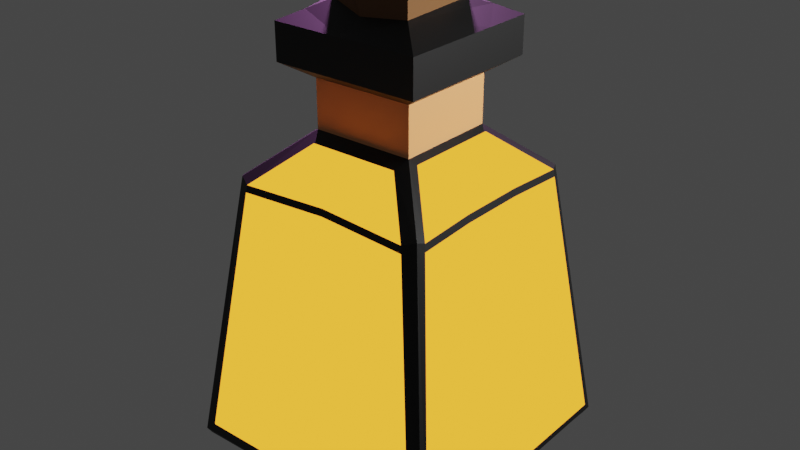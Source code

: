# Source: AGPPotion.blend  (saved by Blender 2.80.75; exported with 4.5.12 LTS)
import bpy
from mathutils import Matrix  # noqa: F401  (used for matrix-valued properties, if any)

bpy.ops.wm.read_factory_settings(use_empty=True)
scene = bpy.context.scene
scene.name = 'Scene'

# ---- collections
col_collection = bpy.data.collections.new('Collection'); scene.collection.children.link(col_collection)

# ---- materials (node trees are filled in below, after node groups)
mat_material_002 = bpy.data.materials.new('Material.002')
mat_material_002.use_transparent_shadow = False
mat_material_003 = bpy.data.materials.new('Material.003')
mat_material_003.use_transparent_shadow = False
mat_material_004 = bpy.data.materials.new('Material.004')
mat_material_004.use_transparent_shadow = False
mat_material_005 = bpy.data.materials.new('Material.005')
mat_material_005.use_transparent_shadow = False

# ---- material node trees
mat_material_002.use_nodes = True; mat_material_002.node_tree.nodes.clear()
_N = mat_material_002.node_tree.nodes; _L = mat_material_002.node_tree.links
n0 = _N.new('ShaderNodeOutputMaterial'); n0.name = 'Material Output'; n0.location = (300, 300)
n1 = _N.new('ShaderNodeBsdfPrincipled'); n1.name = 'Principled BSDF'; n1.location = (10, 300)
n1.distribution = 'GGX'
n1.subsurface_method = 'BURLEY'
n1.inputs[0].default_value = (0.1626, 0.06059, 0.01146, 1.0)
n1.inputs[3].default_value = 1.45
n1.inputs[27].default_value = (0.0, 0.0, 0.0, 1.0)
n1.inputs[28].default_value = 1.0
_L.new(n1.outputs[0], n0.inputs[0])
n0.is_active_output = True
mat_material_003.use_nodes = True; mat_material_003.node_tree.nodes.clear()
_N = mat_material_003.node_tree.nodes; _L = mat_material_003.node_tree.links
n0 = _N.new('ShaderNodeOutputMaterial'); n0.name = 'Material Output'; n0.location = (300, 300)
n1 = _N.new('ShaderNodeBsdfPrincipled'); n1.name = 'Principled BSDF'; n1.location = (10, 300)
n1.distribution = 'GGX'
n1.subsurface_method = 'BURLEY'
n1.inputs[0].default_value = (0.0, 0.0, 0.0, 1.0)
n1.inputs[3].default_value = 1.45
n1.inputs[27].default_value = (0.0, 0.0, 0.0, 1.0)
n1.inputs[28].default_value = 1.0
_L.new(n1.outputs[0], n0.inputs[0])
n0.is_active_output = True
mat_material_004.use_nodes = True; mat_material_004.node_tree.nodes.clear()
_N = mat_material_004.node_tree.nodes; _L = mat_material_004.node_tree.links
n0 = _N.new('ShaderNodeOutputMaterial'); n0.name = 'Material Output'; n0.location = (300, 300)
n1 = _N.new('ShaderNodeBsdfPrincipled'); n1.name = 'Principled BSDF'; n1.location = (10, 300)
n1.distribution = 'GGX'
n1.subsurface_method = 'BURLEY'
n1.inputs[0].default_value = (0.8, 0.3292, 0.1207, 1.0)
n1.inputs[3].default_value = 1.45
n1.inputs[27].default_value = (0.0, 0.0, 0.0, 1.0)
n1.inputs[28].default_value = 1.0
_L.new(n1.outputs[0], n0.inputs[0])
n0.is_active_output = True
mat_material_005.use_nodes = True; mat_material_005.node_tree.nodes.clear()
_N = mat_material_005.node_tree.nodes; _L = mat_material_005.node_tree.links
n0 = _N.new('ShaderNodeOutputMaterial'); n0.name = 'Material Output'; n0.location = (300, 300)
n1 = _N.new('ShaderNodeEmission'); n1.name = 'Emission'; n1.location = (10, 300)
n1.inputs[0].default_value = (0.3757, 0.1304, 0.008787, 1.0)
n1.inputs[1].default_value = 5.0
_L.new(n1.outputs[0], n0.inputs[0])
n0.is_active_output = True

# ---- world
world_world = bpy.data.worlds.new('World'); scene.world = world_world
world_world.use_nodes = True; world_world.node_tree.nodes.clear()
_N = world_world.node_tree.nodes; _L = world_world.node_tree.links
n0 = _N.new('ShaderNodeOutputWorld'); n0.name = 'World Output'; n0.location = (300, 300)
n1 = _N.new('ShaderNodeBackground'); n1.name = 'Background'; n1.location = (10, 300)
n1.inputs[0].default_value = (0.05088, 0.05088, 0.05088, 1.0)
_L.new(n1.outputs[0], n0.inputs[0])
n0.is_active_output = True
world_world.color = (0.05088, 0.05088, 0.05088)
world_world.use_sun_shadow = False
world_world.sun_shadow_jitter_overblur = 0.0

# ---- lights
light_point = bpy.data.lights.new('Point', 'POINT')
light_point.transmission_factor = 0.0
light_point.energy = 5000.0
light_point.shadow_soft_size = 0.25
light_point.shadow_maximum_resolution = 0.006
light_point.use_absolute_resolution = True
light_point_001 = bpy.data.lights.new('Point.001', 'POINT')
light_point_001.color = (0.9159, 0.362, 1.0)
light_point_001.transmission_factor = 0.0
light_point_001.energy = 5000.0
light_point_001.shadow_soft_size = 0.25
light_point_001.shadow_maximum_resolution = 0.006
light_point_001.use_absolute_resolution = True

# ---- meshes
me_cube_001 = bpy.data.meshes.new('Cube.001')
me_cube_001.from_pydata([(-0.7684, -0.7684, -1.184), (-0.3314, -0.4621, 1.25), (-0.7684, 0.7684, -1.184), (-0.3575, 0.4189, 1.284), (0.7684, -0.7684, -1.184), (0.3314, -0.4621, 1.25), (0.7684, 0.7684, -1.184), (0.4221, 0.3499, 1.274), (-0.9578, 1.01, -0.9634), (-0.8981, -1.007, -0.9116), (1.0, 0.9405, -0.9484), (0.8981, -1.007, -0.9116), (-0.6433, -0.7712, 0.9746), (-0.6939, 0.7542, 0.9895), (0.7498, 0.6792, 0.9852), (0.6433, -0.7712, 0.9746), (-0.3759, -0.3759, 1.655), (-0.3759, 0.3759, 1.655), (0.3759, 0.3759, 1.655), (0.3759, -0.3759, 1.655), (-0.5461, -0.5461, 1.765), (-0.5461, 0.5461, 1.765), (0.5461, 0.5461, 1.765), (0.5461, -0.5461, 1.765), (-0.5461, -0.5461, 2.029), (-0.5461, 0.5461, 2.029), (0.5461, 0.5461, 2.029), (0.5461, -0.5461, 2.029), (-0.2892, 0.2532, 2.138), (0.3353, -0.3389, 2.149), (-0.2892, 0.2532, 2.372), (0.0, 1.01, -0.9634), (0.0, 0.7448, 1.0), (0.0, -1.007, -0.9116), (0.0, -0.7485, 1.0), (0.0, 0.778, -1.195), (0.0, -0.778, -1.195), (0.0, 0.4189, 1.284), (0.0, -0.4621, 1.25), (0.0, 0.3759, 1.655), (0.0, -0.3759, 1.655), (0.0, 0.5461, 1.765), (0.0, -0.5461, 1.765), (0.0, 0.5461, 2.029), (0.0, -0.5461, 2.029), (0.003738, 0.3873, 2.116), (0.0, -0.3755, 2.118), (0.003738, 0.3873, 2.35), (0.3301, -0.2921, 2.374), (0.3353, -0.3389, 2.316), (0.0, -0.3755, 2.285), (0.0, -0.3087, 2.352), (-0.06675, -0.3755, 2.352), (0.267, 0.3133, 2.159), (0.3138, 0.2665, 2.159), (0.4065, 0.4065, 2.102), (0.3138, 0.2665, 2.393), (0.267, 0.3133, 2.393), (-0.2726, -0.3027, 2.17), (-0.3276, -0.2477, 2.17), (-0.412, -0.412, 2.099), (-0.3276, -0.2477, 2.404), (-0.2726, -0.3027, 2.404), (-0.3759, -0.3759, 1.424), (-0.3759, -0.3759, 1.539), (-0.3759, 0.3759, 1.539), (-0.3759, 0.3759, 1.424), (0.3759, -0.3759, 1.424), (0.3759, -0.3759, 1.539), (0.3759, 0.3759, 1.539), (0.3759, 0.3759, 1.424), (0.0, 0.3759, 1.424), (0.0, 0.3759, 1.539), (0.0, -0.3759, 1.424), (0.0, -0.3759, 1.539), (-1.013, 0.3333, -0.9638), (-1.013, -0.3333, -0.9638), (-0.7475, -0.2432, 1.0), (-0.7475, 0.2432, 1.0), (1.0, -0.3333, -0.9484), (1.0, 0.3333, -0.9484), (0.7365, 0.2432, 1.0), (0.7365, -0.2432, 1.0), (-0.778, 0.2488, -1.195), (-0.778, -0.2488, -1.195), (0.778, -0.2488, -1.195), (0.778, 0.2488, -1.195), (-0.4214, -0.1253, 1.284), (-0.4214, 0.1253, 1.284), (0.4221, 0.1253, 1.274), (0.4221, -0.1253, 1.274), (-0.3759, -0.1253, 1.655), (-0.3759, 0.1253, 1.655), (0.3759, 0.1253, 1.655), (0.3759, -0.1253, 1.655), (-0.5461, -0.182, 1.765), (-0.5461, 0.182, 1.765), (0.5461, 0.182, 1.765), (0.5461, -0.182, 1.765), (-0.5461, -0.182, 2.029), (-0.5461, 0.182, 2.029), (0.5461, 0.182, 2.029), (0.5461, -0.182, 2.029), (0.0, 0.2488, -1.223), (0.0, -0.2488, -1.223), (0.3759, 0.1253, 1.424), (0.3759, -0.1253, 1.424), (0.3759, 0.1253, 1.539), (0.3759, -0.1253, 1.539), (-0.3759, -0.1253, 1.424), (-0.3759, 0.1253, 1.424), (-0.3759, -0.1253, 1.539), (-0.3759, 0.1253, 1.539), (-1.013, -0.9583, -0.9638), (-0.7568, -0.6942, 0.9896), (0.7295, -0.7295, 1.0), (1.0, -0.9405, -0.9484), (0.0, -0.9685, -1.028), (0.0, -0.3759, 1.308), (-0.4214, -0.3577, 1.284), (0.4221, -0.3499, 1.274), (0.7295, 0.7295, 1.0), (0.9578, 1.01, -0.9634), (0.9685, 0.3333, -1.028), (0.7498, -0.6792, 0.9852), (0.978, -0.978, -1.039), (0.3759, -0.1253, 1.308), (0.3759, -0.3759, 1.308), (0.3575, 0.4189, 1.284), (0.9685, -0.3333, -1.028), (0.3759, 0.1253, 1.308), (-0.7295, 0.7295, 1.0), (-1.013, 0.9583, -0.9638), (0.0, 0.9685, -1.028), (0.6939, 0.7542, 0.9895), (0.978, 0.978, -1.039), (0.0, 0.3759, 1.308), (0.3759, 0.3759, 1.308), (-0.4214, 0.3577, 1.284), (-0.9685, -0.3333, -1.028), (-0.978, -0.978, -1.039), (-0.7295, -0.7295, 1.0), (-0.7568, 0.6942, 0.9896), (-0.978, 0.978, -1.039), (-0.3759, 0.1253, 1.308), (-0.3759, 0.3759, 1.308), (-0.3759, -0.3759, 1.308), (-0.9685, 0.3333, -1.028), (-0.3759, -0.1253, 1.308), (-0.7371, -0.7371, 0.9443), (-0.7371, 0.7371, 0.9443), (0.7371, 0.7371, 0.9443), (0.7371, -0.7371, 0.9443), (0.0, -0.7557, 0.9467), (0.0, 0.7522, 0.9453), (0.7438, 0.2457, 0.9457), (0.7438, -0.2457, 0.9457), (-0.7549, -0.2457, 0.9453), (-0.7549, 0.2457, 0.9453), (-0.6504, -0.7778, 0.9221), (0.6504, -0.7778, 0.9221), (0.7567, 0.6865, 0.9313), (0.7567, -0.6865, 0.9313), (-0.7012, 0.7613, 0.9351), (0.7012, 0.7613, 0.9351), (-0.764, -0.7016, 0.9352), (-0.764, 0.7016, 0.9352), (-1.0, -0.3333, -1.0), (-1.0, -1.0, -1.0), (0.0, 1.0, -1.0), (-1.0, 1.0, -1.0), (1.0, 0.3333, -1.0), (1.0, 1.0, -1.0), (0.0, -1.0, -1.0), (1.0, -1.0, -1.0), (-0.7465, -0.2488, -1.223), (-0.7465, -0.7465, -1.223), (0.0, 0.7465, -1.223), (-0.7465, 0.7465, -1.223), (0.7465, 0.2488, -1.223), (0.7465, 0.7465, -1.223), (0.0, -0.7465, -1.223), (0.7465, -0.7465, -1.223), (-1.0, 0.3333, -1.0), (1.0, -0.3333, -1.0), (-0.7465, 0.2488, -1.223), (0.7465, -0.2488, -1.223)], [], [(158, 78, 142, 166), (154, 32, 134, 164), (156, 82, 124, 162), (153, 34, 12, 159), (104, 186, 182, 181), (111, 64, 16, 91), (84, 0, 140, 139), (35, 2, 143, 133), (86, 6, 135, 123), (36, 4, 125, 117), (88, 138, 142, 78), (37, 128, 134, 32), (90, 120, 124, 82), (38, 1, 12, 34), (40, 19, 23, 42), (74, 68, 19, 40), (72, 65, 17, 39), (107, 69, 18, 93), (97, 22, 26, 101), (39, 17, 21, 41), (93, 18, 22, 97), (91, 16, 20, 95), (44, 27, 29, 46), (95, 20, 24, 99), (42, 23, 27, 44), (41, 21, 25, 43), (45, 28, 30, 47), (43, 25, 28, 45), (26, 43, 45, 53, 55), (58, 46, 50, 52, 62), (46, 29, 49, 50), (25, 100, 99, 24, 60, 59, 28), (24, 44, 46, 58, 60), (56, 57, 47, 51, 48), (29, 54, 56, 48, 49), (27, 102, 101, 26, 55, 54, 29), (22, 41, 43, 26), (20, 42, 44, 24), (47, 30, 61, 62, 52, 51), (18, 39, 41, 22), (69, 72, 39, 18), (64, 74, 40, 16), (16, 40, 42, 20), (5, 38, 34, 15), (3, 37, 32, 13), (0, 36, 117, 140), (6, 35, 133, 135), (175, 104, 181, 176), (160, 15, 34, 153), (163, 13, 32, 154), (50, 51, 52), (48, 51, 50, 49), (53, 54, 55), (56, 54, 53, 57), (53, 45, 47, 57), (58, 59, 60), (58, 62, 61, 59), (28, 59, 61, 30), (146, 118, 73, 63), (63, 73, 74, 64), (137, 136, 71, 70), (70, 71, 72, 69), (130, 137, 70, 105), (105, 70, 69, 107), (136, 145, 66, 71), (71, 66, 65, 72), (118, 127, 67, 73), (73, 67, 68, 74), (148, 146, 63, 109), (109, 63, 64, 111), (66, 110, 112, 65), (110, 109, 111, 112), (145, 144, 110, 66), (144, 148, 109, 110), (67, 106, 108, 68), (106, 105, 107, 108), (127, 126, 106, 67), (126, 130, 105, 106), (178, 177, 103, 185), (185, 103, 104, 175), (21, 96, 100, 25), (96, 95, 99, 100), (17, 92, 96, 21), (92, 91, 95, 96), (19, 94, 98, 23), (94, 93, 97, 98), (23, 98, 102, 27), (98, 97, 101, 102), (68, 108, 94, 19), (108, 107, 93, 94), (7, 89, 81, 14), (89, 90, 82, 81), (119, 87, 77, 114), (87, 88, 78, 77), (4, 85, 129, 125), (85, 86, 123, 129), (2, 83, 147, 143), (83, 84, 139, 147), (65, 112, 92, 17), (112, 111, 91, 92), (177, 180, 179, 103), (103, 179, 186, 104), (161, 14, 81, 155), (155, 81, 82, 156), (165, 114, 77, 157), (157, 77, 78, 158), (159, 12, 141, 149), (160, 11, 174, 152), (11, 33, 173, 174), (1, 38, 118, 146), (12, 1, 146, 141), (5, 15, 115, 127), (33, 9, 168, 173), (38, 5, 127, 118), (161, 10, 172, 151), (10, 80, 171, 172), (162, 124, 115, 152), (120, 90, 126, 127), (7, 14, 121, 137), (124, 120, 127, 115), (79, 116, 174, 184), (80, 79, 184, 171), (89, 7, 137, 130), (90, 89, 130, 126), (163, 8, 170, 150), (8, 31, 169, 170), (164, 134, 121, 151), (128, 37, 136, 137), (3, 13, 131, 145), (134, 128, 137, 121), (31, 122, 172, 169), (37, 3, 145, 136), (113, 76, 167, 168), (165, 113, 168, 149), (166, 142, 131, 150), (138, 88, 144, 145), (119, 114, 141, 146), (142, 138, 145, 131), (75, 132, 170, 183), (76, 75, 183, 167), (87, 119, 146, 148), (88, 87, 148, 144), (132, 166, 150, 170), (114, 165, 149, 141), (122, 164, 151, 172), (13, 163, 150, 131), (116, 162, 152, 174), (14, 161, 151, 121), (15, 160, 152, 115), (9, 159, 149, 168), (76, 157, 158, 75), (113, 165, 157, 76), (80, 155, 156, 79), (10, 161, 155, 80), (8, 163, 154, 31), (11, 160, 153, 33), (33, 153, 159, 9), (79, 156, 162, 116), (31, 154, 164, 122), (75, 158, 166, 132), (139, 140, 168, 167), (133, 143, 170, 169), (123, 135, 172, 171), (117, 125, 174, 173), (0, 84, 175, 176), (2, 35, 177, 178), (6, 86, 179, 180), (4, 36, 181, 182), (135, 133, 169, 172), (140, 117, 173, 168), (35, 6, 180, 177), (36, 0, 176, 181), (143, 147, 183, 170), (147, 139, 167, 183), (125, 129, 184, 174), (129, 123, 171, 184), (83, 2, 178, 185), (84, 83, 185, 175), (85, 4, 182, 186), (86, 85, 186, 179)])
me_cube_001.polygons.foreach_set('material_index', [1, 1, 1, 1, 1, 2, 3, 3, 3, 3, 3, 3, 3, 3, 1, 2, 2, 2, 1, 1, 1, 1, 1, 1, 1, 1, 0, 1, 1, 0, 0, 1, 1, 0, 0, 1, 1, 1, 0, 1, 2, 2, 1, 3, 3, 3, 3, 1, 1, 1, 0, 0, 1, 0, 0, 1, 0, 0, 2, 2, 2, 2, 2, 2, 2, 2, 2, 2, 2, 2, 2, 2, 2, 2, 2, 2, 2, 2, 1, 1, 1, 1, 1, 1, 1, 1, 1, 1, 2, 2, 3, 3, 3, 3, 3, 3, 3, 3, 2, 2, 1, 1, 1, 1, 1, 1, 1, 1, 1, 1, 1, 1, 1, 1, 1, 1, 1, 1, 1, 1, 1, 1, 1, 1, 1, 1, 1, 1, 1, 1, 1, 1, 1, 1, 1, 1, 1, 1, 1, 1, 1, 1, 1, 1, 1, 1, 1, 1, 1, 1, 3, 3, 3, 3, 3, 3, 3, 3, 3, 3, 1, 1, 1, 1, 1, 1, 1, 1, 1, 1, 1, 1, 1, 1, 1, 1, 1, 1, 1, 1])
_uv = me_cube_001.uv_layers.new(name='UVMap')
_uv.uv.foreach_set('vector', [0.6182, 0.1667, 0.625, 0.1667, 0.6236, 0.2438, 0.6168, 0.2438, 0.6182, 0.375, 0.625, 0.375, 0.6319, 0.4992, 0.6249, 0.4991, 0.6182, 0.6667, 0.625, 0.6667, 0.6239, 0.7402, 0.6171, 0.7403, 0.6183, 0.875, 0.625, 0.875, 0.6215, 0.9848, 0.6149, 0.9849, 0.25, 0.6618, 0.3605, 0.6618, 0.3605, 0.7355, 0.25, 0.7355, 0.8482, 0.6577, 0.8482, 0.7232, 0.8482, 0.7232, 0.8482, 0.6577, 0.1377, 0.661, 0.139, 0.7373, 0.1256, 0.7482, 0.1268, 0.6675, 0.25, 0.5127, 0.1377, 0.514, 0.1268, 0.5006, 0.25, 0.5018, 0.3623, 0.589, 0.361, 0.5127, 0.3744, 0.5018, 0.3732, 0.5825, 0.25, 0.7373, 0.3623, 0.736, 0.3732, 0.7494, 0.25, 0.7482, 0.8503, 0.5936, 0.8503, 0.5351, 0.8758, 0.5069, 0.875, 0.5833, 0.75, 0.5247, 0.6598, 0.5247, 0.6319, 0.4992, 0.75, 0.5, 0.6488, 0.6558, 0.6488, 0.7116, 0.6239, 0.7402, 0.625, 0.6667, 0.75, 0.7283, 0.8294, 0.7283, 0.8583, 0.7519, 0.75, 0.75, 0.75, 0.7232, 0.6518, 0.7232, 0.6518, 0.7232, 0.75, 0.7232, 0.75, 0.7232, 0.6518, 0.7232, 0.6518, 0.7232, 0.75, 0.7232, 0.75, 0.5268, 0.8482, 0.5268, 0.8482, 0.5268, 0.75, 0.5268, 0.6518, 0.5923, 0.6518, 0.5268, 0.6518, 0.5268, 0.6518, 0.5923, 0.6518, 0.5923, 0.6518, 0.5268, 0.6518, 0.5268, 0.6518, 0.5923, 0.75, 0.5268, 0.8482, 0.5268, 0.8482, 0.5268, 0.75, 0.5268, 0.6518, 0.5923, 0.6518, 0.5268, 0.6518, 0.5268, 0.6518, 0.5923, 0.8482, 0.6577, 0.8482, 0.7232, 0.8482, 0.7232, 0.8482, 0.6577, 0.75, 0.7232, 0.6518, 0.7232, 0.6518, 0.7232, 0.75, 0.7232, 0.8482, 0.6577, 0.8482, 0.7232, 0.8482, 0.7232, 0.8482, 0.6577, 0.75, 0.7232, 0.6518, 0.7232, 0.6518, 0.7232, 0.75, 0.7232, 0.75, 0.5268, 0.8482, 0.5268, 0.8482, 0.5268, 0.75, 0.5268, 0.75, 0.5268, 0.8482, 0.5268, 0.8482, 0.5268, 0.75, 0.5268, 0.75, 0.5268, 0.8482, 0.5268, 0.8482, 0.5268, 0.75, 0.5268, 0.6518, 0.5268, 0.75, 0.5268, 0.75, 0.5268, 0.664, 0.5268, 0.6518, 0.5268, 0.8338, 0.7232, 0.75, 0.7232, 0.75, 0.7232, 0.7675, 0.7232, 0.8338, 0.7232, 0.75, 0.7232, 0.6518, 0.7232, 0.6518, 0.7232, 0.75, 0.7232, 0.8482, 0.5268, 0.8482, 0.5923, 0.8482, 0.6577, 0.8482, 0.7232, 0.8482, 0.7232, 0.8482, 0.7088, 0.8482, 0.5268, 0.8482, 0.7232, 0.75, 0.7232, 0.75, 0.7232, 0.8338, 0.7232, 0.8482, 0.7232, 0.6518, 0.539, 0.664, 0.5268, 0.75, 0.5268, 0.75, 0.7057, 0.6518, 0.7057, 0.6518, 0.7232, 0.6518, 0.539, 0.6518, 0.539, 0.6518, 0.7057, 0.6518, 0.7232, 0.6518, 0.7232, 0.6518, 0.6577, 0.6518, 0.5923, 0.6518, 0.5268, 0.6518, 0.5268, 0.6518, 0.539, 0.6518, 0.7232, 0.6518, 0.5268, 0.75, 0.5268, 0.75, 0.5268, 0.6518, 0.5268, 0.8482, 0.7232, 0.75, 0.7232, 0.75, 0.7232, 0.8482, 0.7232, 0.75, 0.5268, 0.8482, 0.5268, 0.8482, 0.7088, 0.8338, 0.7232, 0.7675, 0.7232, 0.75, 0.7057, 0.6518, 0.5268, 0.75, 0.5268, 0.75, 0.5268, 0.6518, 0.5268, 0.6518, 0.5268, 0.75, 0.5268, 0.75, 0.5268, 0.6518, 0.5268, 0.8482, 0.7232, 0.75, 0.7232, 0.75, 0.7232, 0.8482, 0.7232, 0.8482, 0.7232, 0.75, 0.7232, 0.75, 0.7232, 0.8482, 0.7232, 0.6706, 0.7283, 0.75, 0.7283, 0.75, 0.75, 0.6417, 0.7519, 0.8402, 0.5247, 0.75, 0.5247, 0.75, 0.5, 0.8681, 0.4992, 0.139, 0.7373, 0.25, 0.7373, 0.25, 0.7482, 0.1256, 0.7482, 0.361, 0.5127, 0.25, 0.5127, 0.25, 0.5018, 0.3744, 0.5018, 0.1395, 0.6618, 0.25, 0.6618, 0.25, 0.7355, 0.1395, 0.7355, 0.6346, 0.7522, 0.6417, 0.7519, 0.625, 0.875, 0.6183, 0.875, 0.6168, 0.2562, 0.6236, 0.2563, 0.625, 0.375, 0.6182, 0.375, 0.75, 0.7232, 0.75, 0.7232, 0.7675, 0.7232, 0.6518, 0.7057, 0.75, 0.7057, 0.75, 0.7232, 0.6518, 0.7232, 0.664, 0.5268, 0.6518, 0.5268, 0.6518, 0.5268, 0.6518, 0.539, 0.6518, 0.539, 0.664, 0.5268, 0.664, 0.5268, 0.664, 0.5268, 0.75, 0.5268, 0.75, 0.5268, 0.664, 0.5268, 0.8338, 0.7232, 0.8482, 0.7232, 0.8482, 0.7232, 0.8338, 0.7232, 0.8338, 0.7232, 0.8482, 0.7088, 0.8482, 0.7088, 0.8482, 0.5268, 0.8482, 0.7088, 0.8482, 0.7088, 0.8482, 0.5268, 0.8482, 0.7232, 0.75, 0.7232, 0.75, 0.7232, 0.8482, 0.7232, 0.8482, 0.7232, 0.75, 0.7232, 0.75, 0.7232, 0.8482, 0.7232, 0.6518, 0.5268, 0.75, 0.5268, 0.75, 0.5268, 0.6518, 0.5268, 0.6518, 0.5268, 0.75, 0.5268, 0.75, 0.5268, 0.6518, 0.5268, 0.6518, 0.5923, 0.6518, 0.5268, 0.6518, 0.5268, 0.6518, 0.5923, 0.6518, 0.5923, 0.6518, 0.5268, 0.6518, 0.5268, 0.6518, 0.5923, 0.75, 0.5268, 0.8482, 0.5268, 0.8482, 0.5268, 0.75, 0.5268, 0.75, 0.5268, 0.8482, 0.5268, 0.8482, 0.5268, 0.75, 0.5268, 0.75, 0.7232, 0.6518, 0.7232, 0.6518, 0.7232, 0.75, 0.7232, 0.75, 0.7232, 0.6518, 0.7232, 0.6518, 0.7232, 0.75, 0.7232, 0.8482, 0.6577, 0.8482, 0.7232, 0.8482, 0.7232, 0.8482, 0.6577, 0.8482, 0.6577, 0.8482, 0.7232, 0.8482, 0.7232, 0.8482, 0.6577, 0.8482, 0.5268, 0.8482, 0.5923, 0.8482, 0.5923, 0.8482, 0.5268, 0.8482, 0.5923, 0.8482, 0.6577, 0.8482, 0.6577, 0.8482, 0.5923, 0.8482, 0.5268, 0.8482, 0.5923, 0.8482, 0.5923, 0.8482, 0.5268, 0.8482, 0.5923, 0.8482, 0.6577, 0.8482, 0.6577, 0.8482, 0.5923, 0.6518, 0.7232, 0.6518, 0.6577, 0.6518, 0.6577, 0.6518, 0.7232, 0.6518, 0.6577, 0.6518, 0.5923, 0.6518, 0.5923, 0.6518, 0.6577, 0.6518, 0.7232, 0.6518, 0.6577, 0.6518, 0.6577, 0.6518, 0.7232, 0.6518, 0.6577, 0.6518, 0.5923, 0.6518, 0.5923, 0.6518, 0.6577, 0.1395, 0.5145, 0.25, 0.5145, 0.25, 0.5882, 0.1395, 0.5882, 0.1395, 0.5882, 0.25, 0.5882, 0.25, 0.6618, 0.1395, 0.6618, 0.8482, 0.5268, 0.8482, 0.5923, 0.8482, 0.5923, 0.8482, 0.5268, 0.8482, 0.5923, 0.8482, 0.6577, 0.8482, 0.6577, 0.8482, 0.5923, 0.8482, 0.5268, 0.8482, 0.5923, 0.8482, 0.5923, 0.8482, 0.5268, 0.8482, 0.5923, 0.8482, 0.6577, 0.8482, 0.6577, 0.8482, 0.5923, 0.6518, 0.7232, 0.6518, 0.6577, 0.6518, 0.6577, 0.6518, 0.7232, 0.6518, 0.6577, 0.6518, 0.5923, 0.6518, 0.5923, 0.6518, 0.6577, 0.6518, 0.7232, 0.6518, 0.6577, 0.6518, 0.6577, 0.6518, 0.7232, 0.6518, 0.6577, 0.6518, 0.5923, 0.6518, 0.5923, 0.6518, 0.6577, 0.6518, 0.7232, 0.6518, 0.6577, 0.6518, 0.6577, 0.6518, 0.7232, 0.6518, 0.6577, 0.6518, 0.5923, 0.6518, 0.5923, 0.6518, 0.6577, 0.6488, 0.5384, 0.6488, 0.5942, 0.625, 0.5833, 0.6239, 0.5098, 0.6488, 0.5942, 0.6488, 0.6558, 0.625, 0.6667, 0.625, 0.5833, 0.8503, 0.7149, 0.8503, 0.6564, 0.875, 0.6667, 0.8758, 0.7431, 0.8503, 0.6564, 0.8503, 0.5936, 0.875, 0.5833, 0.875, 0.6667, 0.3623, 0.736, 0.3623, 0.661, 0.3732, 0.6675, 0.3732, 0.7494, 0.3623, 0.661, 0.3623, 0.589, 0.3732, 0.5825, 0.3732, 0.6675, 0.1377, 0.514, 0.1377, 0.589, 0.1268, 0.5825, 0.1268, 0.5006, 0.1377, 0.589, 0.1377, 0.661, 0.1268, 0.6675, 0.1268, 0.5825, 0.8482, 0.5268, 0.8482, 0.5923, 0.8482, 0.5923, 0.8482, 0.5268, 0.8482, 0.5923, 0.8482, 0.6577, 0.8482, 0.6577, 0.8482, 0.5923, 0.25, 0.5145, 0.3605, 0.5145, 0.3605, 0.5882, 0.25, 0.5882, 0.25, 0.5882, 0.3605, 0.5882, 0.3605, 0.6618, 0.25, 0.6618, 0.6171, 0.5097, 0.6239, 0.5098, 0.625, 0.5833, 0.6182, 0.5833, 0.6182, 0.5833, 0.625, 0.5833, 0.625, 0.6667, 0.6182, 0.6667, 0.6168, 0.006195, 0.6236, 0.006238, 0.625, 0.08333, 0.6182, 0.08333, 0.6182, 0.08333, 0.625, 0.08333, 0.625, 0.1667, 0.6182, 0.1667, 0.6149, 0.9849, 0.6215, 0.9848, 0.625, 1.0, 0.618, 1.0, 0.6346, 0.7522, 0.386, 0.7616, 0.375, 0.75, 0.618, 0.75, 0.386, 0.7616, 0.386, 0.875, 0.375, 0.875, 0.375, 0.75, 0.8294, 0.7283, 0.75, 0.7283, 0.75, 0.7232, 0.8482, 0.7232, 0.8583, 0.7519, 0.8294, 0.7283, 0.8482, 0.7232, 0.875, 0.75, 0.6706, 0.7283, 0.6417, 0.7519, 0.625, 0.75, 0.6518, 0.7232, 0.386, 0.875, 0.386, 0.9884, 0.375, 1.0, 0.375, 0.875, 0.75, 0.7283, 0.6706, 0.7283, 0.6518, 0.7232, 0.75, 0.7232, 0.6171, 0.5097, 0.3814, 0.5067, 0.375, 0.5, 0.618, 0.5, 0.3814, 0.5067, 0.3814, 0.583, 0.375, 0.5833, 0.375, 0.5, 0.6171, 0.7403, 0.6239, 0.7402, 0.625, 0.75, 0.618, 0.75, 0.6488, 0.7116, 0.6488, 0.6558, 0.6518, 0.6577, 0.6518, 0.7232, 0.6488, 0.5384, 0.6239, 0.5098, 0.625, 0.5, 0.6518, 0.5268, 0.6239, 0.7402, 0.6488, 0.7116, 0.6518, 0.7232, 0.625, 0.75, 0.3814, 0.667, 0.3814, 0.7433, 0.375, 0.75, 0.375, 0.6667, 0.3814, 0.583, 0.3814, 0.667, 0.375, 0.6667, 0.375, 0.5833, 0.6488, 0.5942, 0.6488, 0.5384, 0.6518, 0.5268, 0.6518, 0.5923, 0.6488, 0.6558, 0.6488, 0.5942, 0.6518, 0.5923, 0.6518, 0.6577, 0.6168, 0.2562, 0.3796, 0.2548, 0.375, 0.25, 0.618, 0.25, 0.3796, 0.2548, 0.3796, 0.375, 0.375, 0.375, 0.375, 0.25, 0.6249, 0.4991, 0.6319, 0.4992, 0.625, 0.5, 0.618, 0.5, 0.6598, 0.5247, 0.75, 0.5247, 0.75, 0.5268, 0.6518, 0.5268, 0.8402, 0.5247, 0.8681, 0.4992, 0.875, 0.5, 0.8482, 0.5268, 0.6319, 0.4992, 0.6598, 0.5247, 0.6518, 0.5268, 0.625, 0.5, 0.3796, 0.375, 0.3796, 0.4952, 0.375, 0.5, 0.375, 0.375, 0.75, 0.5247, 0.8402, 0.5247, 0.8482, 0.5268, 0.75, 0.5268, 0.3795, 0.004701, 0.3795, 0.08312, 0.375, 0.08333, 0.375, 0.0, 0.6168, 0.006195, 0.3795, 0.004701, 0.375, 0.0, 0.618, 0.0, 0.6168, 0.2438, 0.6236, 0.2438, 0.625, 0.25, 0.618, 0.25, 0.8503, 0.5351, 0.8503, 0.5936, 0.8482, 0.5923, 0.8482, 0.5268, 0.8503, 0.7149, 0.8758, 0.7431, 0.875, 0.75, 0.8482, 0.7232, 0.8758, 0.5069, 0.8503, 0.5351, 0.8482, 0.5268, 0.875, 0.5, 0.3795, 0.1669, 0.3795, 0.2453, 0.375, 0.25, 0.375, 0.1667, 0.3795, 0.08312, 0.3795, 0.1669, 0.375, 0.1667, 0.375, 0.08333, 0.8503, 0.6564, 0.8503, 0.7149, 0.8482, 0.7232, 0.8482, 0.6577, 0.8503, 0.5936, 0.8503, 0.6564, 0.8482, 0.6577, 0.8482, 0.5923, 0.3795, 0.2453, 0.6168, 0.2438, 0.618, 0.25, 0.375, 0.25, 0.6236, 0.006238, 0.6168, 0.006195, 0.618, 0.0, 0.625, 0.0, 0.3796, 0.4952, 0.6249, 0.4991, 0.618, 0.5, 0.375, 0.5, 0.6236, 0.2563, 0.6168, 0.2562, 0.618, 0.25, 0.625, 0.25, 0.3814, 0.7433, 0.6171, 0.7403, 0.618, 0.75, 0.375, 0.75, 0.6239, 0.5098, 0.6171, 0.5097, 0.618, 0.5, 0.625, 0.5, 0.6417, 0.7519, 0.6346, 0.7522, 0.618, 0.75, 0.625, 0.75, 0.386, 0.9884, 0.6149, 0.9849, 0.618, 1.0, 0.375, 1.0, 0.3795, 0.08312, 0.6182, 0.08333, 0.6182, 0.1667, 0.3795, 0.1669, 0.3795, 0.004701, 0.6168, 0.006195, 0.6182, 0.08333, 0.3795, 0.08312, 0.3814, 0.583, 0.6182, 0.5833, 0.6182, 0.6667, 0.3814, 0.667, 0.3814, 0.5067, 0.6171, 0.5097, 0.6182, 0.5833, 0.3814, 0.583, 0.3796, 0.2548, 0.6168, 0.2562, 0.6182, 0.375, 0.3796, 0.375, 0.386, 0.7616, 0.6346, 0.7522, 0.6183, 0.875, 0.386, 0.875, 0.386, 0.875, 0.6183, 0.875, 0.6149, 0.9849, 0.386, 0.9884, 0.3814, 0.667, 0.6182, 0.6667, 0.6171, 0.7403, 0.3814, 0.7433, 0.3796, 0.375, 0.6182, 0.375, 0.6249, 0.4991, 0.3796, 0.4952, 0.3795, 0.1669, 0.6182, 0.1667, 0.6168, 0.2438, 0.3795, 0.2453, 0.1268, 0.6675, 0.1256, 0.7482, 0.125, 0.75, 0.125, 0.6667, 0.25, 0.5018, 0.1268, 0.5006, 0.125, 0.5, 0.25, 0.5, 0.3732, 0.5825, 0.3744, 0.5018, 0.375, 0.5, 0.375, 0.5833, 0.25, 0.7482, 0.3732, 0.7494, 0.375, 0.75, 0.25, 0.75, 0.139, 0.7373, 0.1377, 0.661, 0.1395, 0.6618, 0.1395, 0.7355, 0.1377, 0.514, 0.25, 0.5127, 0.25, 0.5145, 0.1395, 0.5145, 0.361, 0.5127, 0.3623, 0.589, 0.3605, 0.5882, 0.3605, 0.5145, 0.3623, 0.736, 0.25, 0.7373, 0.25, 0.7355, 0.3605, 0.7355, 0.3744, 0.5018, 0.25, 0.5018, 0.25, 0.5, 0.375, 0.5, 0.1256, 0.7482, 0.25, 0.7482, 0.25, 0.75, 0.125, 0.75, 0.25, 0.5127, 0.361, 0.5127, 0.3605, 0.5145, 0.25, 0.5145, 0.25, 0.7373, 0.139, 0.7373, 0.1395, 0.7355, 0.25, 0.7355, 0.1268, 0.5006, 0.1268, 0.5825, 0.125, 0.5833, 0.125, 0.5, 0.1268, 0.5825, 0.1268, 0.6675, 0.125, 0.6667, 0.125, 0.5833, 0.3732, 0.7494, 0.3732, 0.6675, 0.375, 0.6667, 0.375, 0.75, 0.3732, 0.6675, 0.3732, 0.5825, 0.375, 0.5833, 0.375, 0.6667, 0.1377, 0.589, 0.1377, 0.514, 0.1395, 0.5145, 0.1395, 0.5882, 0.1377, 0.661, 0.1377, 0.589, 0.1395, 0.5882, 0.1395, 0.6618, 0.3623, 0.661, 0.3623, 0.736, 0.3605, 0.7355, 0.3605, 0.6618, 0.3623, 0.589, 0.3623, 0.661, 0.3605, 0.6618, 0.3605, 0.5882])
me_cube_001.materials.append(mat_material_002)
me_cube_001.materials.append(mat_material_003)
me_cube_001.materials.append(mat_material_004)
me_cube_001.materials.append(mat_material_005)
me_cube_001.use_remesh_preserve_volume = False
me_cube_001.use_remesh_preserve_attributes = False
me_cube_001.use_mirror_vertex_groups = False
me_cube_001.update()

# ---- objects
ob_cube = bpy.data.objects.new('Cube', me_cube_001)
ob_point = bpy.data.objects.new('Point', light_point)
ob_point_001 = bpy.data.objects.new('Point.001', light_point_001)

# ---- transforms, parenting, visibility, modifiers, constraints
ob_cube.location = (0.0, 0.0, 0.0)
ob_cube.lineart.crease_threshold = 0.0
ob_point.location = (7.857, 3.504, 4.461)
ob_point.lineart.crease_threshold = 0.0
ob_point_001.location = (-2.203, 2.632, 4.461)
ob_point_001.lineart.crease_threshold = 0.0

# ---- collection membership
col_collection.objects.link(ob_cube)
col_collection.objects.link(ob_point)
col_collection.objects.link(ob_point_001)

# ---- scene / render settings (as saved in the file)
scene.frame_start = 1; scene.frame_end = 125; scene.frame_set(76)
scene.render.engine = 'BLENDER_EEVEE_NEXT'
scene.cycles.use_denoising = False
scene.cycles.samples = 128
scene.cycles.sampling_pattern = 'TABULATED_SOBOL'
scene.cycles.use_adaptive_sampling = False
scene.cycles.use_light_tree = False
scene.eevee.use_raytracing = True
scene.view_settings.view_transform = 'Filmic'
bpy.context.view_layer.update()

# ---- added for rendering (the .blend has no active camera): camera
cam_auto = bpy.data.cameras.new('AutoCamera')
cam_auto.lens = 50.0
cam_auto.sensor_width = 36.0
cam_auto.clip_end = 1000.0
ob_auto_camera = bpy.data.objects.new('AutoCamera', cam_auto)
scene.collection.objects.link(ob_auto_camera)
ob_auto_camera.location = (4.26064, -5.11897, 4.00421)
ob_auto_camera.rotation_euler = (1.09748, -7.21219e-08, 0.694738)
scene.camera = ob_auto_camera
bpy.context.view_layer.update()
